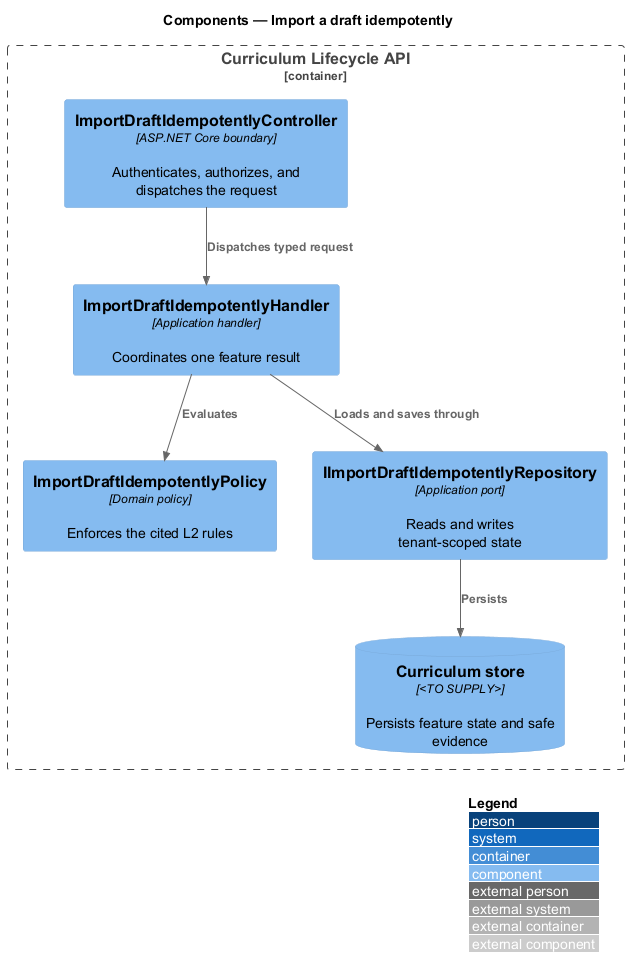

The diagram above was rendered by PlantUML. Its source (embedded in the PNG):
@startuml
!include <C4/C4_Component>
LAYOUT_WITH_LEGEND()
title Components — Import a draft idempotently

Container_Boundary(api, "Curriculum Lifecycle API") {
  Component(controller, "ImportDraftIdempotentlyController", "ASP.NET Core boundary", "Authenticates, authorizes, and dispatches the request")
  Component(handler, "ImportDraftIdempotentlyHandler", "Application handler", "Coordinates one feature result")
  Component(policy, "ImportDraftIdempotentlyPolicy", "Domain policy", "Enforces the cited L2 rules")
  Component(repository, "IImportDraftIdempotentlyRepository", "Application port", "Reads and writes tenant-scoped state")
  ComponentDb(store, "Curriculum store", "<TO SUPPLY>", "Persists feature state and safe evidence")
}

Rel(controller, handler, "Dispatches typed request")
Rel(handler, policy, "Evaluates")
Rel(handler, repository, "Loads and saves through")
Rel(repository, store, "Persists")
@enduml